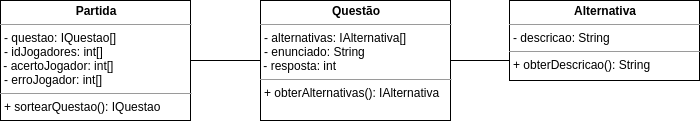

The diagram above was exported from draw.io. Its source (the exported page's mxGraphModel, read from the mxfile embedded in the PNG):
<mxGraphModel dx="1040" dy="699" grid="1" gridSize="10" guides="1" tooltips="1" connect="1" arrows="1" fold="1" page="1" pageScale="1" pageWidth="827" pageHeight="1169" math="0" shadow="0">
  <root>
    <mxCell id="WIyWlLk6GJQsqaUBKTNV-0" />
    <mxCell id="WIyWlLk6GJQsqaUBKTNV-1" parent="WIyWlLk6GJQsqaUBKTNV-0" />
    <mxCell id="izFZ5zXSLQna_KfiMV88-30" style="edgeStyle=orthogonalEdgeStyle;rounded=0;orthogonalLoop=1;jettySize=auto;html=1;exitX=1;exitY=0.5;exitDx=0;exitDy=0;entryX=0;entryY=0.5;entryDx=0;entryDy=0;startArrow=none;startFill=0;endArrow=none;endFill=0;" edge="1" parent="WIyWlLk6GJQsqaUBKTNV-1" source="izFZ5zXSLQna_KfiMV88-27" target="izFZ5zXSLQna_KfiMV88-28">
      <mxGeometry relative="1" as="geometry" />
    </mxCell>
    <mxCell id="izFZ5zXSLQna_KfiMV88-27" value="&lt;p style=&quot;margin: 0px ; margin-top: 4px ; text-align: center&quot;&gt;&lt;b&gt;Partida&lt;/b&gt;&lt;/p&gt;&lt;hr size=&quot;1&quot;&gt;&lt;p style=&quot;margin: 0px ; margin-left: 4px&quot;&gt;&lt;span&gt;- questao: IQuestao[]&lt;/span&gt;&lt;/p&gt;&lt;p style=&quot;margin: 0px ; margin-left: 4px&quot;&gt;&lt;span&gt;- idJogadores: int[]&lt;/span&gt;&lt;/p&gt;&amp;nbsp;- acertoJogador: int[]&lt;br&gt;&lt;p style=&quot;margin: 0px ; margin-left: 4px&quot;&gt;- erroJogador: int[]&lt;span&gt;&lt;br&gt;&lt;/span&gt;&lt;/p&gt;&lt;hr size=&quot;1&quot;&gt;&lt;p style=&quot;margin: 0px ; margin-left: 4px&quot;&gt;&lt;span&gt;+ sortearQuestao(): IQuestao&lt;/span&gt;&lt;br&gt;&lt;/p&gt;&lt;p style=&quot;margin: 0px ; margin-left: 4px&quot;&gt;&lt;br&gt;&lt;/p&gt;" style="verticalAlign=top;align=left;overflow=fill;fontSize=12;fontFamily=Helvetica;html=1;" vertex="1" parent="WIyWlLk6GJQsqaUBKTNV-1">
      <mxGeometry x="40" y="140" width="190" height="120" as="geometry" />
    </mxCell>
    <mxCell id="izFZ5zXSLQna_KfiMV88-31" style="edgeStyle=orthogonalEdgeStyle;rounded=0;orthogonalLoop=1;jettySize=auto;html=1;exitX=1;exitY=0.5;exitDx=0;exitDy=0;entryX=0;entryY=0.75;entryDx=0;entryDy=0;startArrow=none;startFill=0;endArrow=none;endFill=0;" edge="1" parent="WIyWlLk6GJQsqaUBKTNV-1" source="izFZ5zXSLQna_KfiMV88-28" target="izFZ5zXSLQna_KfiMV88-29">
      <mxGeometry relative="1" as="geometry" />
    </mxCell>
    <mxCell id="izFZ5zXSLQna_KfiMV88-28" value="&lt;p style=&quot;margin: 0px ; margin-top: 4px ; text-align: center&quot;&gt;&lt;b&gt;Questão&lt;/b&gt;&lt;/p&gt;&lt;hr size=&quot;1&quot;&gt;&lt;p style=&quot;margin: 0px ; margin-left: 4px&quot;&gt;&lt;span&gt;- alternativas: IAlternativa[]&lt;/span&gt;&lt;/p&gt;&lt;p style=&quot;margin: 0px ; margin-left: 4px&quot;&gt;&lt;span&gt;- enunciado: String&lt;/span&gt;&lt;/p&gt;&amp;nbsp;- resposta: int&lt;br&gt;&lt;hr size=&quot;1&quot;&gt;&lt;p style=&quot;margin: 0px ; margin-left: 4px&quot;&gt;&lt;span&gt;+ obterAlternativas(): IAlternativa&lt;/span&gt;&lt;br&gt;&lt;/p&gt;&lt;p style=&quot;margin: 0px ; margin-left: 4px&quot;&gt;&lt;br&gt;&lt;/p&gt;" style="verticalAlign=top;align=left;overflow=fill;fontSize=12;fontFamily=Helvetica;html=1;" vertex="1" parent="WIyWlLk6GJQsqaUBKTNV-1">
      <mxGeometry x="300" y="140" width="190" height="120" as="geometry" />
    </mxCell>
    <mxCell id="izFZ5zXSLQna_KfiMV88-29" value="&lt;p style=&quot;margin: 0px ; margin-top: 4px ; text-align: center&quot;&gt;&lt;b&gt;Alternativa&lt;/b&gt;&lt;/p&gt;&lt;hr size=&quot;1&quot;&gt;&lt;p style=&quot;margin: 0px ; margin-left: 4px&quot;&gt;&lt;span&gt;- descricao: String&lt;/span&gt;&lt;/p&gt;&lt;hr size=&quot;1&quot;&gt;&lt;p style=&quot;margin: 0px ; margin-left: 4px&quot;&gt;&lt;span&gt;+ obterDescricao(): String&lt;/span&gt;&lt;br&gt;&lt;/p&gt;&lt;p style=&quot;margin: 0px ; margin-left: 4px&quot;&gt;&lt;br&gt;&lt;/p&gt;" style="verticalAlign=top;align=left;overflow=fill;fontSize=12;fontFamily=Helvetica;html=1;" vertex="1" parent="WIyWlLk6GJQsqaUBKTNV-1">
      <mxGeometry x="549" y="140" width="190" height="80" as="geometry" />
    </mxCell>
  </root>
</mxGraphModel>